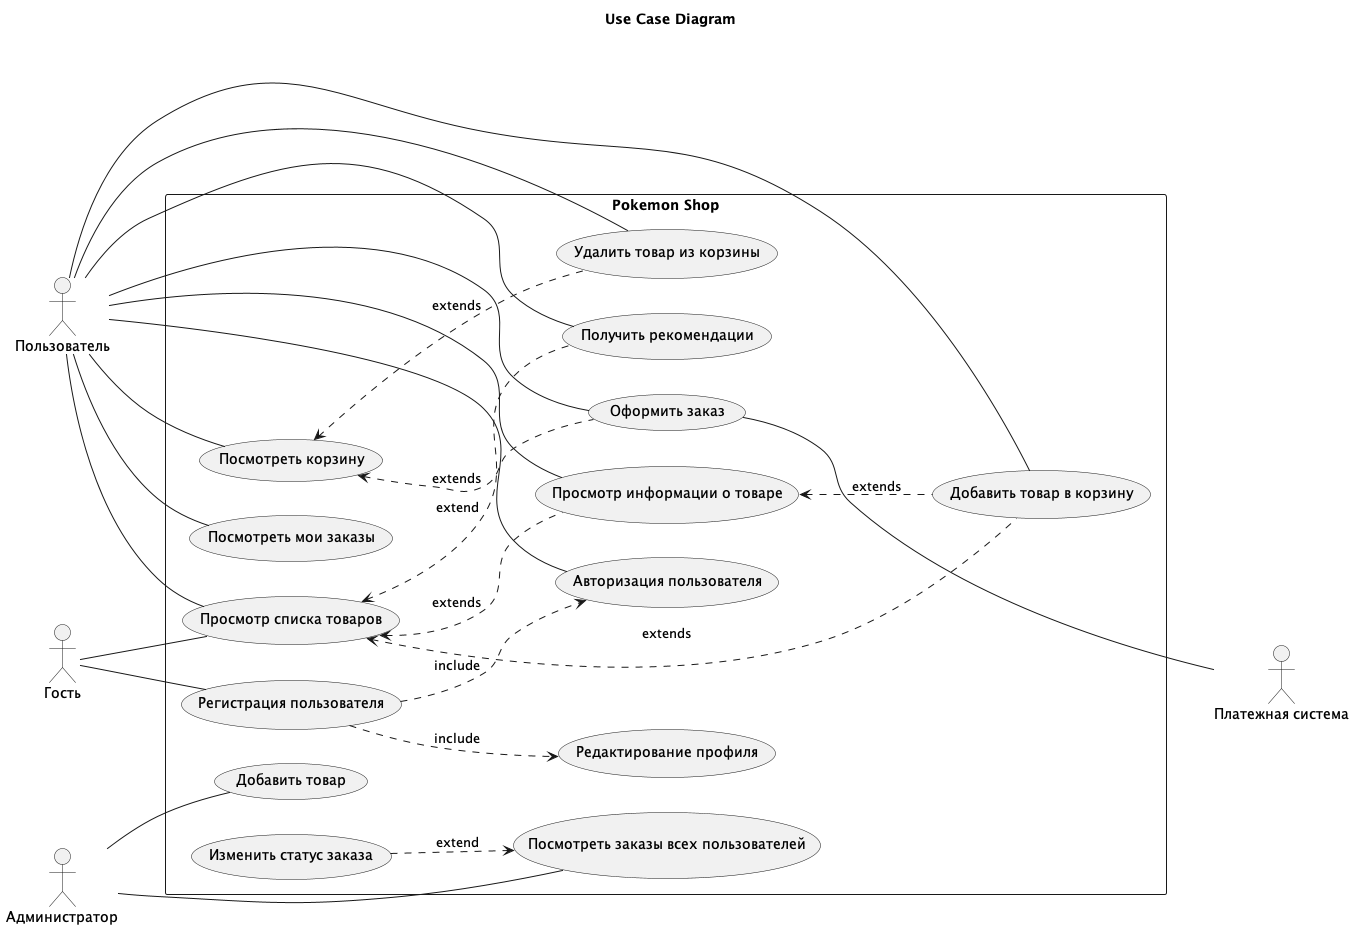

The diagram above was rendered by PlantUML. Its source (embedded in the PNG):
@startuml usecase
left to right direction
' skinparam linetype polyline
skinparam packageStyle rectangle
title "Use Case Diagram"

actor "Платежная система" as PaymentSystem
actor "Гость" as Guest
actor "Пользователь" as User
actor "Администратор" as Admin

rectangle "Pokemon Shop" as App {
    usecase "Регистрация пользователя" as Registration
    usecase "Редактирование профиля" as EditProfile
    usecase "Авторизация пользователя" as Authorization
    usecase "Просмотр списка товаров" as ViewProducts
    usecase "Просмотр информации о товаре" as ViewProductInfo
    usecase "Добавить товар в корзину" as AddToCart
    usecase "Посмотреть корзину" as ViewCart
    usecase "Удалить товар из корзины" as DeleteFromCart
    usecase "Оформить заказ" as Checkout
    usecase "Посмотреть мои заказы" as ViewMyOrders
    usecase "Посмотреть заказы всех пользователей" as ViewUsersOrders
    usecase "Добавить товар" as AddItem
    usecase "Получить рекомендации" as GetRecomendations
    usecase "Изменить статус заказа" as ChangeOrderStatus

    (AddToCart) .up.> (ViewProducts) : extends
    (AddToCart) .up.> (ViewProductInfo) : extends
    (ViewProductInfo) .up.> (ViewProducts) : extends
    (DeleteFromCart) .up.> (ViewCart) : extends
    (Checkout) .up.> (ViewCart) : extends
    (Registration) ..> (Authorization) : include
    (Registration) ..> (EditProfile) : include
    (GetRecomendations) .up.> (ViewProducts) : extend
    (ChangeOrderStatus) ..> (ViewUsersOrders) : extend

    PaymentSystem -up-- Checkout

    Guest -- Registration
    Guest -- ViewProducts

    User -- Authorization
    User -- ViewProducts
    User -- ViewProductInfo
    User -- AddToCart
    User -- ViewCart
    User -- DeleteFromCart
    User -up-- Checkout
    User -- ViewMyOrders
    User -- GetRecomendations

    Admin -- ViewUsersOrders
    Admin -- AddItem

}

@enduml